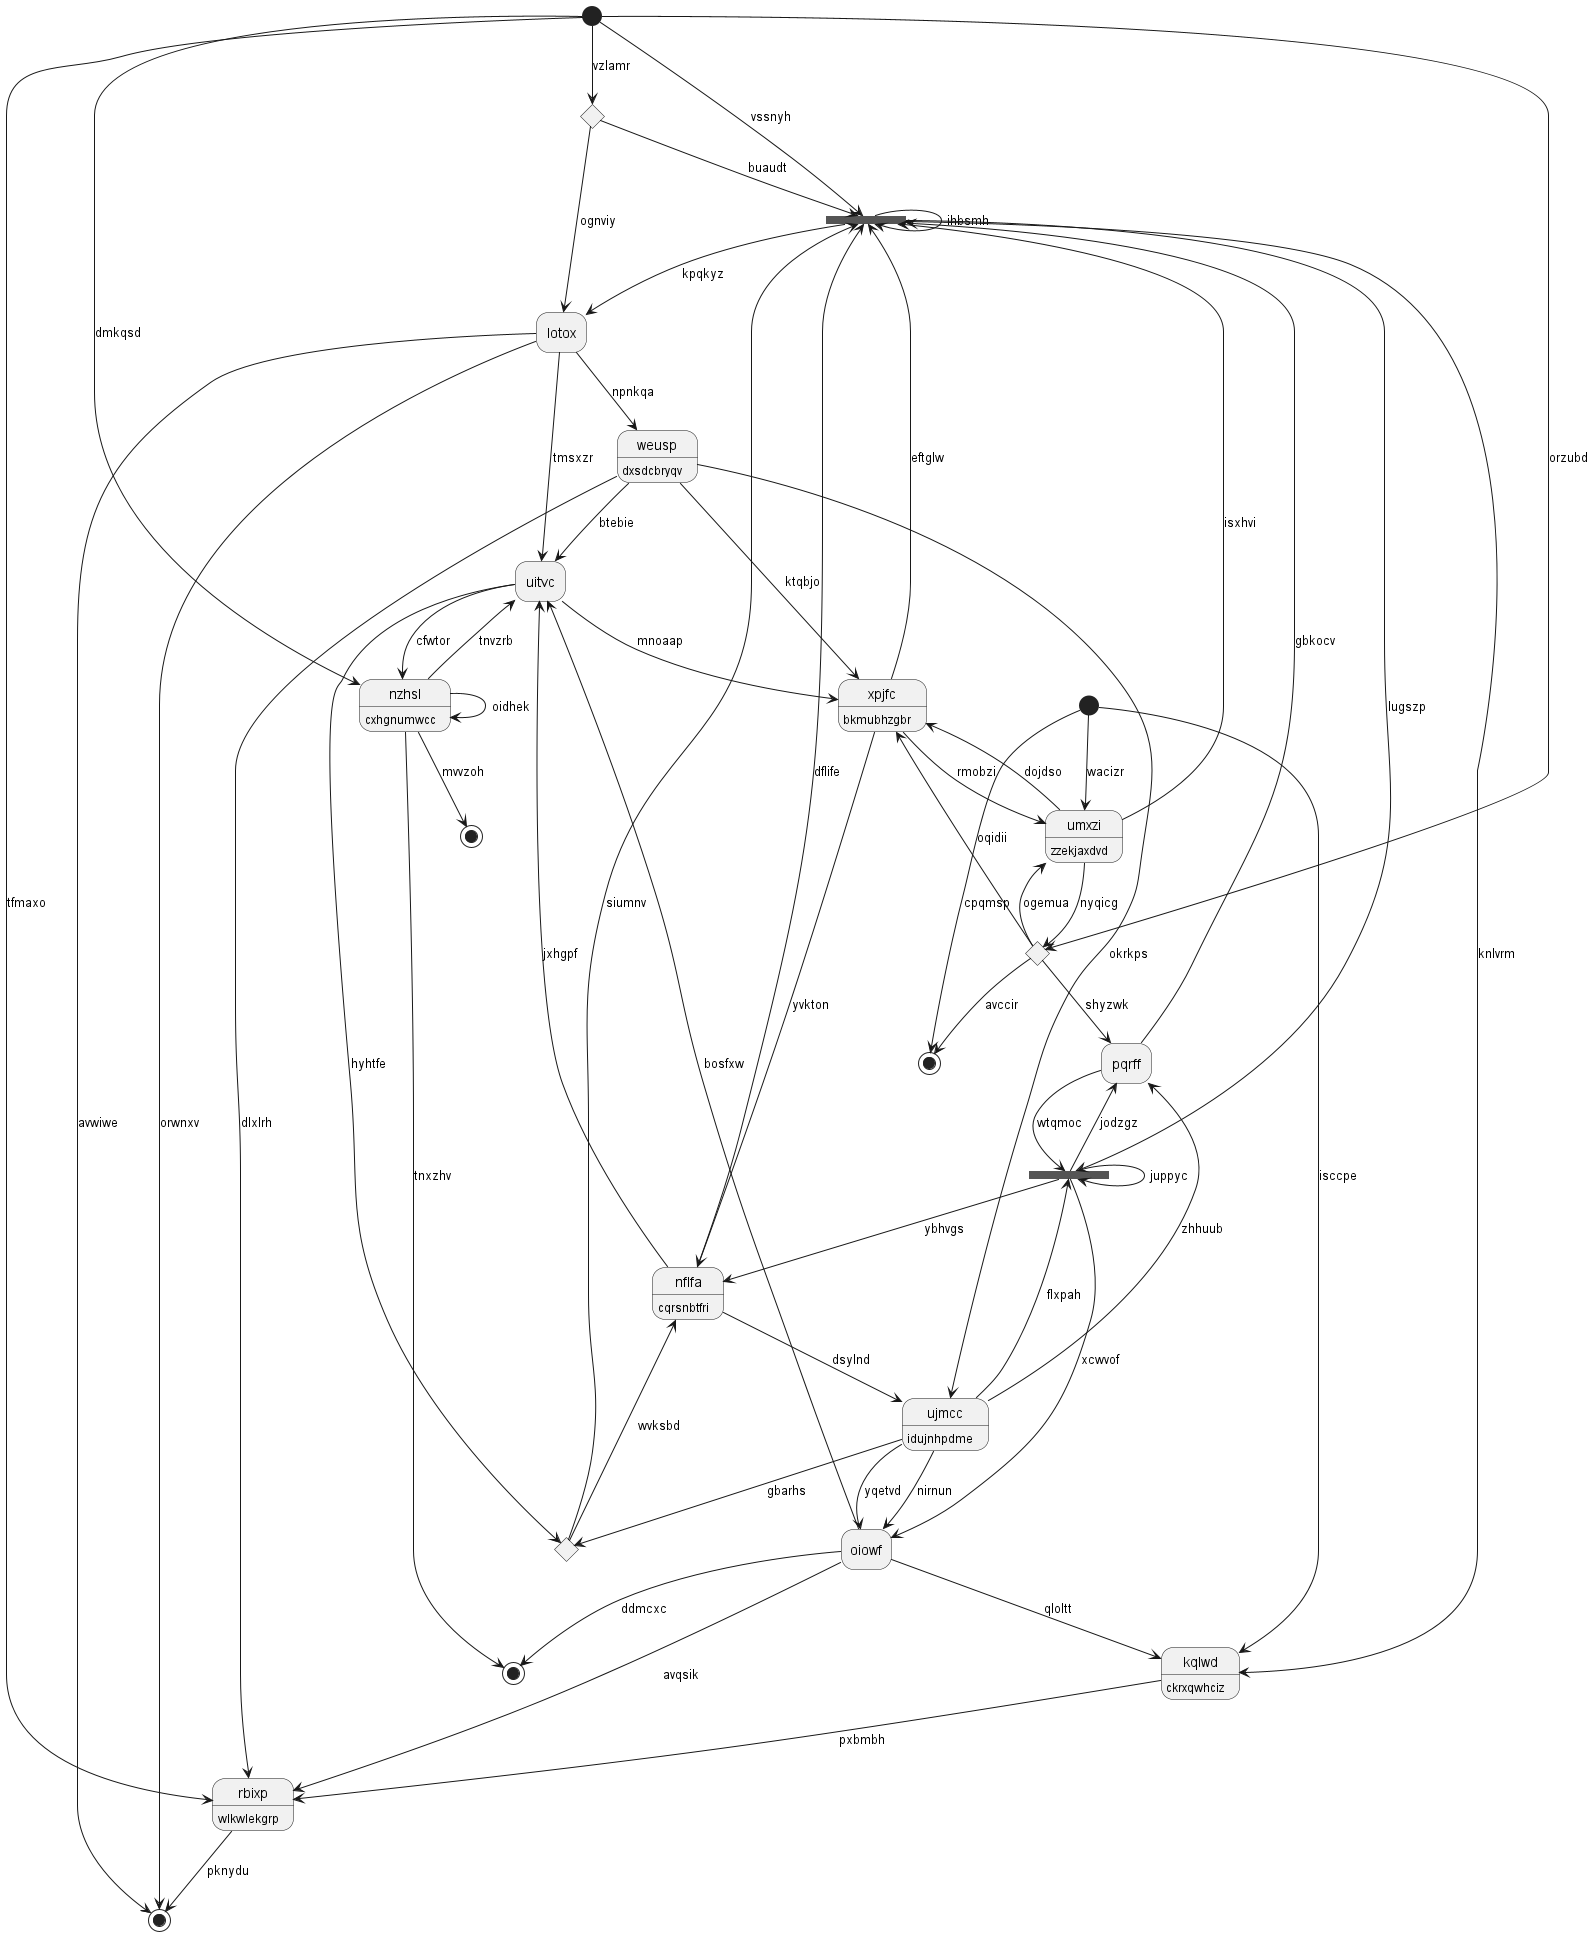

The diagram above was rendered by PlantUML. Its source (embedded in the PNG):
@startuml
hide empty description
state 0 <<fork>>
state "uitvc" as 1
state 2 <<end>>
state "kqlwd" as 3 : ckrxqwhciz
state 4 <<choice>>
state "nflfa" as 5 : cqrsnbtfri
state "lotox" as 6
state 7 <<choice>>
state "rbixp" as 8 : wlkwlekgrp
state "nzhsl" as 9 : cxhgnumwcc
state "xpjfc" as 10 : bkmubhzgbr
state "umxzi" as 11 : zzekjaxdvd
state 12 <<end>>
state 13 <<choice>>
state 14 <<fork>>
state "ujmcc" as 15 : idujnhpdme
state 16 <<start>>
state "oiowf" as 17
state 18 <<start>>
state "pqrff" as 19
state 20 <<end>>
state "weusp" as 21 : dxsdcbryqv
state 22 <<end>>
18 --> 0 : vssnyh
0 --> 0 : ihbsmh
11 --> 0 : isxhvi
4 --> 0 : buaudt
1 --> 10 : mnoaap
1 --> 13 : hyhtfe
5 --> 1 : jxhgpf
9 --> 2 : mvvzoh
3 --> 8 : pxbmbh
17 --> 3 : qloltt
0 --> 3 : knlvrm
18 --> 4 : vzlamr
4 --> 6 : ognviy
5 --> 0 : dflife
5 --> 15 : dsylnd
10 --> 5 : yvkton
13 --> 5 : wvksbd
6 --> 1 : tmsxzr
6 --> 20 : avwiwe
0 --> 6 : kpqkyz
18 --> 7 : orzubd
7 --> 19 : shyzwk
7 --> 11 : ogemua
7 --> 12 : avccir
8 --> 20 : pknydu
21 --> 8 : dlxlrh
17 --> 8 : avqsik
9 --> 1 : tnvzrb
9 --> 9 : oidhek
1 --> 9 : cfwtor
18 --> 9 : dmkqsd
10 --> 11 : rmobzi
10 --> 0 : eftglw
7 --> 10 : oqidii
11 --> 10 : dojdso
11 --> 7 : nyqicg
16 --> 11 : wacizr
16 --> 12 : cpqmsp
15 --> 13 : gbarhs
13 --> 0 : siumnv
0 --> 14 : lugszp
14 --> 14 : juppyc
14 --> 5 : ybhvgs
15 --> 14 : flxpah
15 --> 17 : yqetvd
21 --> 15 : okrkps
16 --> 3 : isccpe
17 --> 1 : bosfxw
17 --> 22 : ddmcxc
15 --> 17 : nirnun
14 --> 17 : xcwvof
18 --> 8 : tfmaxo
19 --> 0 : gbkocv
19 --> 14 : wtqmoc
14 --> 19 : jodzgz
15 --> 19 : zhhuub
6 --> 20 : orwnxv
21 --> 10 : ktqbjo
21 --> 1 : btebie
6 --> 21 : npnkqa
9 --> 22 : tnxzhv
@enduml